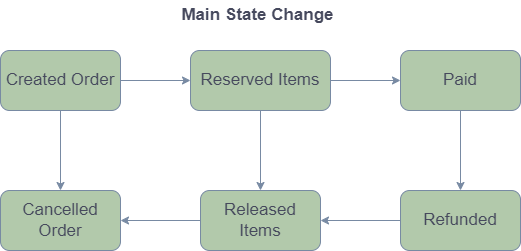

The diagram above was exported from draw.io. Its source (the exported page's mxGraphModel, read from the mxfile embedded in the PNG):
<mxGraphModel dx="1431" dy="1189" grid="1" gridSize="10" guides="1" tooltips="1" connect="1" arrows="1" fold="1" page="1" pageScale="1" pageWidth="850" pageHeight="1100" math="0" shadow="0">
  <root>
    <mxCell id="0" />
    <mxCell id="1" parent="0" />
    <mxCell id="7FVn0UTwFfietuqIFOWF-1" value="&lt;b&gt;Main State Change&lt;/b&gt;" style="text;html=1;strokeColor=none;fillColor=none;align=center;verticalAlign=middle;whiteSpace=wrap;rounded=0;fontSize=17;fontColor=#46495D;" vertex="1" parent="1">
      <mxGeometry x="350" y="60" width="195" height="30" as="geometry" />
    </mxCell>
    <mxCell id="7FVn0UTwFfietuqIFOWF-2" value="Created Order" style="rounded=1;whiteSpace=wrap;html=1;fontSize=17;fontColor=#46495D;strokeColor=#788AA3;fillColor=#B2C9AB;" vertex="1" parent="1">
      <mxGeometry x="190" y="110" width="120" height="60" as="geometry" />
    </mxCell>
    <mxCell id="7FVn0UTwFfietuqIFOWF-3" value="Reserved Items" style="whiteSpace=wrap;html=1;fontSize=17;fillColor=#B2C9AB;strokeColor=#788AA3;fontColor=#46495D;rounded=1;" vertex="1" parent="1">
      <mxGeometry x="380" y="110" width="140" height="60" as="geometry" />
    </mxCell>
    <mxCell id="7FVn0UTwFfietuqIFOWF-4" value="" style="edgeStyle=orthogonalEdgeStyle;rounded=0;orthogonalLoop=1;jettySize=auto;html=1;fontSize=17;fontColor=#46495D;strokeColor=#788AA3;fillColor=#B2C9AB;" edge="1" parent="1" source="7FVn0UTwFfietuqIFOWF-2" target="7FVn0UTwFfietuqIFOWF-3">
      <mxGeometry relative="1" as="geometry" />
    </mxCell>
    <mxCell id="7FVn0UTwFfietuqIFOWF-5" value="Paid" style="whiteSpace=wrap;html=1;fontSize=17;fillColor=#B2C9AB;strokeColor=#788AA3;fontColor=#46495D;rounded=1;" vertex="1" parent="1">
      <mxGeometry x="590" y="110" width="120" height="60" as="geometry" />
    </mxCell>
    <mxCell id="7FVn0UTwFfietuqIFOWF-6" value="" style="edgeStyle=orthogonalEdgeStyle;rounded=0;orthogonalLoop=1;jettySize=auto;html=1;fontSize=17;fontColor=#46495D;strokeColor=#788AA3;fillColor=#B2C9AB;" edge="1" parent="1" source="7FVn0UTwFfietuqIFOWF-3" target="7FVn0UTwFfietuqIFOWF-5">
      <mxGeometry relative="1" as="geometry" />
    </mxCell>
    <mxCell id="7FVn0UTwFfietuqIFOWF-7" value="Refunded" style="whiteSpace=wrap;html=1;fontSize=17;fillColor=#B2C9AB;strokeColor=#788AA3;rounded=1;fontColor=#46495D;" vertex="1" parent="1">
      <mxGeometry x="590" y="250" width="120" height="60" as="geometry" />
    </mxCell>
    <mxCell id="7FVn0UTwFfietuqIFOWF-8" value="" style="edgeStyle=orthogonalEdgeStyle;rounded=0;orthogonalLoop=1;jettySize=auto;html=1;fontSize=17;fontColor=#46495D;strokeColor=#788AA3;fillColor=#B2C9AB;" edge="1" parent="1" source="7FVn0UTwFfietuqIFOWF-5" target="7FVn0UTwFfietuqIFOWF-7">
      <mxGeometry relative="1" as="geometry" />
    </mxCell>
    <mxCell id="7FVn0UTwFfietuqIFOWF-9" value="Released Items" style="whiteSpace=wrap;html=1;fontSize=17;fillColor=#B2C9AB;strokeColor=#788AA3;rounded=1;fontColor=#46495D;" vertex="1" parent="1">
      <mxGeometry x="390" y="250" width="120" height="60" as="geometry" />
    </mxCell>
    <mxCell id="7FVn0UTwFfietuqIFOWF-10" value="" style="edgeStyle=orthogonalEdgeStyle;rounded=0;orthogonalLoop=1;jettySize=auto;html=1;fontSize=17;fontColor=#46495D;strokeColor=#788AA3;fillColor=#B2C9AB;" edge="1" parent="1" source="7FVn0UTwFfietuqIFOWF-3" target="7FVn0UTwFfietuqIFOWF-9">
      <mxGeometry relative="1" as="geometry" />
    </mxCell>
    <mxCell id="7FVn0UTwFfietuqIFOWF-11" value="" style="edgeStyle=orthogonalEdgeStyle;rounded=0;orthogonalLoop=1;jettySize=auto;html=1;fontSize=17;fontColor=#46495D;strokeColor=#788AA3;fillColor=#B2C9AB;" edge="1" parent="1" source="7FVn0UTwFfietuqIFOWF-7" target="7FVn0UTwFfietuqIFOWF-9">
      <mxGeometry relative="1" as="geometry" />
    </mxCell>
    <mxCell id="7FVn0UTwFfietuqIFOWF-12" value="Cancelled Order" style="whiteSpace=wrap;html=1;fontSize=17;fillColor=#B2C9AB;strokeColor=#788AA3;rounded=1;fontColor=#46495D;" vertex="1" parent="1">
      <mxGeometry x="190" y="250" width="120" height="60" as="geometry" />
    </mxCell>
    <mxCell id="7FVn0UTwFfietuqIFOWF-13" value="" style="edgeStyle=orthogonalEdgeStyle;rounded=0;orthogonalLoop=1;jettySize=auto;html=1;fontSize=17;fontColor=#46495D;strokeColor=#788AA3;fillColor=#B2C9AB;" edge="1" parent="1" source="7FVn0UTwFfietuqIFOWF-2" target="7FVn0UTwFfietuqIFOWF-12">
      <mxGeometry relative="1" as="geometry" />
    </mxCell>
    <mxCell id="7FVn0UTwFfietuqIFOWF-14" value="" style="edgeStyle=orthogonalEdgeStyle;rounded=0;orthogonalLoop=1;jettySize=auto;html=1;fontSize=17;fontColor=#46495D;strokeColor=#788AA3;fillColor=#B2C9AB;" edge="1" parent="1" source="7FVn0UTwFfietuqIFOWF-9" target="7FVn0UTwFfietuqIFOWF-12">
      <mxGeometry relative="1" as="geometry" />
    </mxCell>
  </root>
</mxGraphModel>